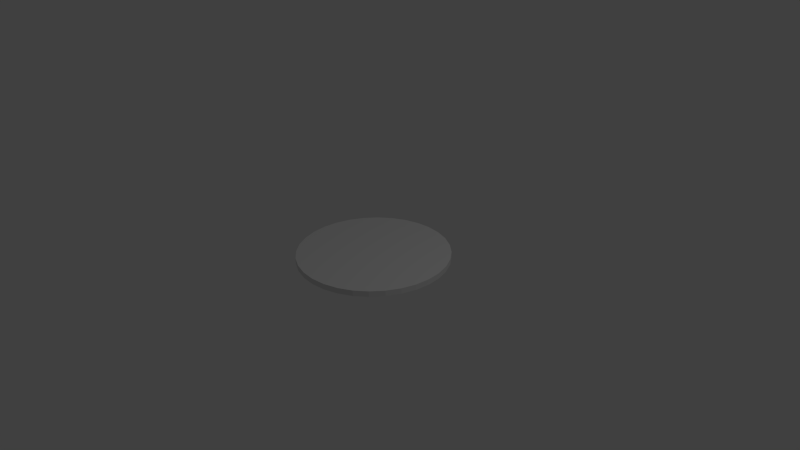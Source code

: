 # Source: mexico_blend.blend  (saved by Blender 2.73.0; exported with 4.5.12 LTS)
import bpy
from mathutils import Matrix  # noqa: F401  (used for matrix-valued properties, if any)

bpy.ops.wm.read_factory_settings(use_empty=True)
scene = bpy.context.scene
scene.name = 'Scene'

# ---- collections
col_collection_1 = bpy.data.collections.new('Collection 1'); scene.collection.children.link(col_collection_1)

# ---- world
world_world = bpy.data.worlds.new('World'); scene.world = world_world
world_world.color = (0.05088, 0.05088, 0.05088)
world_world.use_sun_shadow = False
world_world.sun_shadow_jitter_overblur = 0.0
world_world.cycles.sampling_method = 'MANUAL'
world_world.cycles.sample_map_resolution = 256

# ---- cameras
cam_camera = bpy.data.cameras.new('Camera')
cam_camera.clip_end = 100.0
cam_camera.lens = 35.0
cam_camera.sensor_width = 32.0
cam_camera.sensor_height = 18.0
cam_camera.ortho_scale = 7.314
cam_camera.dof.focus_distance = 0.0
cam_camera.dof.aperture_fstop = 128.0

# ---- lights
light_lamp = bpy.data.lights.new('Lamp', 'POINT')
light_lamp.transmission_factor = 0.0
light_lamp.cutoff_distance = 30.0
light_lamp.energy = 100.0
light_lamp.shadow_buffer_clip_start = 1.001
light_lamp.shadow_soft_size = 0.1
light_lamp.shadow_maximum_resolution = 0.006
light_lamp.use_absolute_resolution = True
light_lamp.cycles.use_multiple_importance_sampling = False

# ---- meshes
me_cylinder = bpy.data.meshes.new('Cylinder')
me_cylinder.from_pydata([(0.0, 1.0, -0.0375), (0.0, 1.0, 0.0375), (0.1951, 0.9808, -0.0375), (0.1951, 0.9808, 0.0375), (0.3827, 0.9239, -0.0375), (0.3827, 0.9239, 0.0375), (0.5556, 0.8315, -0.0375), (0.5556, 0.8315, 0.0375), (0.7071, 0.7071, -0.0375), (0.7071, 0.7071, 0.0375), (0.8315, 0.5556, -0.0375), (0.8315, 0.5556, 0.0375), (0.9239, 0.3827, -0.0375), (0.9239, 0.3827, 0.0375), (0.9808, 0.1951, -0.0375), (0.9808, 0.1951, 0.0375), (1.0, 7.55e-08, -0.0375), (1.0, 7.55e-08, 0.0375), (0.9808, -0.1951, -0.0375), (0.9808, -0.1951, 0.0375), (0.9239, -0.3827, -0.0375), (0.9239, -0.3827, 0.0375), (0.8315, -0.5556, -0.0375), (0.8315, -0.5556, 0.0375), (0.7071, -0.7071, -0.0375), (0.7071, -0.7071, 0.0375), (0.5556, -0.8315, -0.0375), (0.5556, -0.8315, 0.0375), (0.3827, -0.9239, -0.0375), (0.3827, -0.9239, 0.0375), (0.1951, -0.9808, -0.0375), (0.1951, -0.9808, 0.0375), (-3.258e-07, -1.0, -0.0375), (-3.258e-07, -1.0, 0.0375), (-0.1951, -0.9808, -0.0375), (-0.1951, -0.9808, 0.0375), (-0.3827, -0.9239, -0.0375), (-0.3827, -0.9239, 0.0375), (-0.5556, -0.8315, -0.0375), (-0.5556, -0.8315, 0.0375), (-0.7071, -0.7071, -0.0375), (-0.7071, -0.7071, 0.0375), (-0.8315, -0.5556, -0.0375), (-0.8315, -0.5556, 0.0375), (-0.9239, -0.3827, -0.0375), (-0.9239, -0.3827, 0.0375), (-0.9808, -0.1951, -0.0375), (-0.9808, -0.1951, 0.0375), (-1.0, 9.656e-07, -0.0375), (-1.0, 9.656e-07, 0.0375), (-0.9808, 0.1951, -0.0375), (-0.9808, 0.1951, 0.0375), (-0.9239, 0.3827, -0.0375), (-0.9239, 0.3827, 0.0375), (-0.8315, 0.5556, -0.0375), (-0.8315, 0.5556, 0.0375), (-0.7071, 0.7071, -0.0375), (-0.7071, 0.7071, 0.0375), (-0.5556, 0.8315, -0.0375), (-0.5556, 0.8315, 0.0375), (-0.3827, 0.9239, -0.0375), (-0.3827, 0.9239, 0.0375), (-0.1951, 0.9808, -0.0375), (-0.1951, 0.9808, 0.0375)], [], [(0, 1, 3, 2), (2, 3, 5, 4), (4, 5, 7, 6), (6, 7, 9, 8), (8, 9, 11, 10), (10, 11, 13, 12), (12, 13, 15, 14), (14, 15, 17, 16), (16, 17, 19, 18), (18, 19, 21, 20), (20, 21, 23, 22), (22, 23, 25, 24), (24, 25, 27, 26), (26, 27, 29, 28), (28, 29, 31, 30), (30, 31, 33, 32), (32, 33, 35, 34), (34, 35, 37, 36), (36, 37, 39, 38), (38, 39, 41, 40), (40, 41, 43, 42), (42, 43, 45, 44), (44, 45, 47, 46), (46, 47, 49, 48), (48, 49, 51, 50), (50, 51, 53, 52), (52, 53, 55, 54), (54, 55, 57, 56), (56, 57, 59, 58), (58, 59, 61, 60), (3, 1, 63, 61, 59, 57, 55, 53, 51, 49, 47, 45, 43, 41, 39, 37, 35, 33, 31, 29, 27, 25, 23, 21, 19, 17, 15, 13, 11, 9, 7, 5), (62, 63, 1, 0), (60, 61, 63, 62), (0, 2, 4, 6, 8, 10, 12, 14, 16, 18, 20, 22, 24, 26, 28, 30, 32, 34, 36, 38, 40, 42, 44, 46, 48, 50, 52, 54, 56, 58, 60, 62)])
_uv = me_cylinder.uv_layers.new(name='UVMap')
_uv.uv.foreach_set('vector', [0.5474, 0.8564, 0.5474, 0.8939, 0.645, 0.8939, 0.645, 0.8564, 0.645, 0.8564, 0.645, 0.8939, 0.7387, 0.8939, 0.7387, 0.8564, 0.7387, 0.8564, 0.7387, 0.8939, 0.8252, 0.8939, 0.8252, 0.8564, 0.8252, 0.8564, 0.8252, 0.8939, 0.901, 0.8939, 0.901, 0.8564, 0.901, 0.8564, 0.901, 0.8939, 0.8252, 0.8939, 0.8252, 0.8564, 0.8252, 0.8564, 0.8252, 0.8939, 0.7387, 0.8939, 0.7387, 0.8564, 0.7387, 0.8564, 0.7387, 0.8939, 0.645, 0.8939, 0.645, 0.8564, 0.645, 0.8564, 0.645, 0.8939, 0.5474, 0.8939, 0.5474, 0.8564, 0.5474, 0.8564, 0.5474, 0.8939, 0.4499, 0.8939, 0.4499, 0.8564, 0.4499, 0.8564, 0.4499, 0.8939, 0.3561, 0.8939, 0.3561, 0.8564, 0.3561, 0.8564, 0.3561, 0.8939, 0.2696, 0.8939, 0.2696, 0.8564, 0.2696, 0.8564, 0.2696, 0.8939, 0.1939, 0.8939, 0.1939, 0.8564, 0.894, 0.8522, 0.894, 0.8897, 0.8183, 0.8897, 0.8183, 0.8522, 0.8183, 0.8522, 0.8183, 0.8897, 0.7318, 0.8897, 0.7318, 0.8522, 0.7318, 0.8522, 0.7318, 0.8897, 0.638, 0.8897, 0.638, 0.8522, 0.638, 0.8522, 0.638, 0.8897, 0.5405, 0.8897, 0.5405, 0.8522, 0.5405, 0.8522, 0.5405, 0.8897, 0.4429, 0.8897, 0.4429, 0.8522, 0.4429, 0.8522, 0.4429, 0.8897, 0.3491, 0.8897, 0.3491, 0.8522, 0.3491, 0.8522, 0.3491, 0.8897, 0.2627, 0.8897, 0.2627, 0.8522, 0.2627, 0.8522, 0.2627, 0.8897, 0.1869, 0.8897, 0.1869, 0.8522, 0.1869, 0.8522, 0.1869, 0.8897, 0.2627, 0.8897, 0.2627, 0.8522, 0.2627, 0.8522, 0.2627, 0.8897, 0.3491, 0.8897, 0.3491, 0.8522, 0.3491, 0.8522, 0.3491, 0.8897, 0.4429, 0.8897, 0.4429, 0.8522, 0.4429, 0.8522, 0.4429, 0.8897, 0.5405, 0.8897, 0.5405, 0.8522, 0.5405, 0.8522, 0.5405, 0.8897, 0.638, 0.8897, 0.638, 0.8522, 0.638, 0.8522, 0.638, 0.8897, 0.7318, 0.8897, 0.7318, 0.8522, 0.7318, 0.8522, 0.7318, 0.8897, 0.8183, 0.8897, 0.8183, 0.8522, 0.8183, 0.8522, 0.8183, 0.8897, 0.894, 0.8897, 0.894, 0.8522, 0.1939, 0.8564, 0.1939, 0.8939, 0.2696, 0.8939, 0.2696, 0.8564, 0.2696, 0.8564, 0.2696, 0.8939, 0.3561, 0.8939, 0.3561, 0.8564, 0.3498, 0.7105, 0.3082, 0.7146, 0.2666, 0.7105, 0.2266, 0.6984, 0.1898, 0.6787, 0.1575, 0.6522, 0.131, 0.6199, 0.1113, 0.5831, 0.09916, 0.5431, 0.09507, 0.5015, 0.09916, 0.4599, 0.1113, 0.4199, 0.131, 0.3831, 0.1575, 0.3508, 0.1898, 0.3243, 0.2266, 0.3046, 0.2666, 0.2925, 0.3082, 0.2884, 0.3498, 0.2925, 0.3898, 0.3046, 0.4266, 0.3243, 0.4589, 0.3508, 0.4854, 0.3831, 0.5051, 0.4199, 0.5172, 0.4599, 0.5213, 0.5015, 0.5172, 0.5431, 0.5051, 0.5831, 0.4854, 0.6199, 0.4589, 0.6522, 0.4266, 0.6787, 0.3898, 0.6984, 0.4499, 0.8564, 0.4499, 0.8939, 0.5474, 0.8939, 0.5474, 0.8564, 0.3561, 0.8564, 0.3561, 0.8939, 0.4499, 0.8939, 0.4499, 0.8564, 0.7526, 0.719, 0.795, 0.7172, 0.8363, 0.7071, 0.8748, 0.6891, 0.9091, 0.664, 0.9378, 0.6327, 0.9599, 0.5963, 0.9744, 0.5564, 0.9809, 0.5144, 0.9791, 0.4719, 0.969, 0.4306, 0.951, 0.3921, 0.9259, 0.3578, 0.8946, 0.3291, 0.8582, 0.3071, 0.8183, 0.2925, 0.7763, 0.2861, 0.7338, 0.2879, 0.6925, 0.298, 0.654, 0.316, 0.6198, 0.3411, 0.591, 0.3724, 0.569, 0.4087, 0.5544, 0.4487, 0.548, 0.4907, 0.5498, 0.5331, 0.5599, 0.5744, 0.5779, 0.6129, 0.603, 0.6472, 0.6343, 0.6759, 0.6706, 0.698, 0.7106, 0.7125])
me_cylinder.use_remesh_preserve_volume = False
me_cylinder.use_remesh_preserve_attributes = False
me_cylinder.use_mirror_vertex_groups = False
me_cylinder.update()

# ---- objects
ob_cylinder = bpy.data.objects.new('Cylinder', me_cylinder)
ob_lamp = bpy.data.objects.new('Lamp', light_lamp)
ob_camera = bpy.data.objects.new('Camera', cam_camera)

# ---- transforms, parenting, visibility, modifiers, constraints
ob_cylinder.location = (0.0, 0.0, 0.0)
ob_cylinder.lineart.crease_threshold = 0.0
ob_lamp.location = (4.076, 1.005, 5.904)
ob_lamp.rotation_euler = (0.6503, 0.05522, 1.866)
ob_lamp.lock_rotations_4d = False
ob_lamp.empty_display_type = 'ARROWS'
ob_lamp.color = (0.0, 0.0, 0.0, 0.0)
ob_lamp.lineart.crease_threshold = 0.0
ob_camera.location = (7.481, -6.508, 5.344)
ob_camera.rotation_euler = (1.109, 0.01082, 0.8149)
ob_camera.lock_rotations_4d = False
ob_camera.empty_display_type = 'ARROWS'
ob_camera.color = (0.0, 0.0, 0.0, 0.0)
ob_camera.display_type = 'WIRE'
ob_camera.lineart.crease_threshold = 0.0

# ---- collection membership
col_collection_1.objects.link(ob_cylinder)
col_collection_1.objects.link(ob_lamp)
col_collection_1.objects.link(ob_camera)

# ---- scene / render settings (as saved in the file)
scene.camera = ob_camera
scene.frame_start = 1; scene.frame_end = 250; scene.frame_set(1)
scene.render.engine = 'BLENDER_EEVEE_NEXT'
scene.render.resolution_percentage = 50
scene.render.dither_intensity = 0.0
scene.cycles.use_denoising = False
scene.cycles.samples = 10
scene.cycles.sampling_pattern = 'TABULATED_SOBOL'
scene.cycles.light_sampling_threshold = 0.0
scene.cycles.use_adaptive_sampling = False
scene.cycles.use_light_tree = False
scene.cycles.blur_glossy = 0.0
scene.cycles.pixel_filter_type = 'GAUSSIAN'
scene.cycles.sample_clamp_indirect = 0.0
scene.view_settings.view_transform = 'Standard'
bpy.context.view_layer.update()
